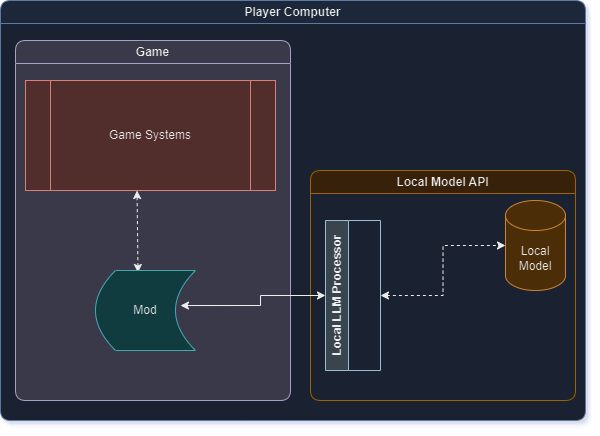

The diagram above was exported from draw.io. Its source (the exported page's mxGraphModel, read from the mxfile embedded in the PNG):
<mxGraphModel dx="869" dy="465" grid="1" gridSize="10" guides="1" tooltips="1" connect="1" arrows="1" fold="1" page="1" pageScale="1" pageWidth="850" pageHeight="1100" math="0" shadow="0">
  <root>
    <mxCell id="0" />
    <mxCell id="1" parent="0" />
    <mxCell id="2" value="Player Computer" style="swimlane;whiteSpace=wrap;html=1;fillColor=#dae8fc;strokeColor=#6c8ebf;rounded=1;shadow=1;glass=0;swimlaneLine=1;swimlaneFillColor=#E6EEFF;" vertex="1" parent="1">
      <mxGeometry x="150" y="1170" width="585" height="420" as="geometry" />
    </mxCell>
    <mxCell id="3" value="Game" style="swimlane;whiteSpace=wrap;html=1;fillColor=#d0cee2;strokeColor=#56517e;rounded=1;swimlaneFillColor=#D0CEE2;" vertex="1" parent="2">
      <mxGeometry x="15" y="40" width="275" height="360" as="geometry" />
    </mxCell>
    <mxCell id="4" value="Game Systems" style="shape=process;whiteSpace=wrap;html=1;backgroundOutline=1;fillColor=#f8cecc;strokeColor=#b85450;" vertex="1" parent="3">
      <mxGeometry x="10" y="40" width="250" height="110" as="geometry" />
    </mxCell>
    <mxCell id="5" style="rounded=1;orthogonalLoop=1;jettySize=auto;html=1;entryX=0.379;entryY=0.989;entryDx=0;entryDy=0;entryPerimeter=0;endArrow=classic;endFill=1;startArrow=classic;startFill=1;exitX=0.425;exitY=0.025;exitDx=0;exitDy=0;exitPerimeter=0;dashed=1;" edge="1" parent="3" source="6">
      <mxGeometry relative="1" as="geometry">
        <mxPoint x="138.45735417869813" y="231.21" as="sourcePoint" />
        <mxPoint x="121.53999999999999" y="149.99999999999997" as="targetPoint" />
      </mxGeometry>
    </mxCell>
    <mxCell id="6" value="Mod" style="shape=dataStorage;whiteSpace=wrap;html=1;fixedSize=1;fillColor=#b0e3e6;strokeColor=#0e8088;" vertex="1" parent="3">
      <mxGeometry x="80" y="230" width="100" height="80" as="geometry" />
    </mxCell>
    <mxCell id="7" value="Local Model API" style="swimlane;whiteSpace=wrap;html=1;fillColor=#ffe6cc;strokeColor=#d79b00;rounded=1;" vertex="1" parent="2">
      <mxGeometry x="310" y="170" width="265" height="230" as="geometry" />
    </mxCell>
    <mxCell id="8" value="Local&lt;br&gt;Model" style="shape=cylinder3;whiteSpace=wrap;html=1;boundedLbl=1;backgroundOutline=1;size=15;fillColor=#fad7ac;strokeColor=#b46504;" vertex="1" parent="7">
      <mxGeometry x="195" y="30" width="60" height="90" as="geometry" />
    </mxCell>
    <mxCell id="9" style="edgeStyle=orthogonalEdgeStyle;rounded=0;orthogonalLoop=1;jettySize=auto;html=1;entryX=0;entryY=0.5;entryDx=0;entryDy=0;entryPerimeter=0;startArrow=classic;startFill=1;dashed=1;" edge="1" parent="7" source="10" target="8">
      <mxGeometry relative="1" as="geometry" />
    </mxCell>
    <mxCell id="10" value="Local LLM Processor" style="swimlane;horizontal=0;whiteSpace=wrap;html=1;fillColor=#bac8d3;strokeColor=#23445d;" vertex="1" parent="7">
      <mxGeometry x="15" y="50" width="55" height="150" as="geometry" />
    </mxCell>
    <mxCell id="11" style="edgeStyle=orthogonalEdgeStyle;rounded=0;orthogonalLoop=1;jettySize=auto;html=1;entryX=0.85;entryY=0.438;entryDx=0;entryDy=0;entryPerimeter=0;startArrow=classic;startFill=1;" edge="1" parent="2" source="10" target="6">
      <mxGeometry relative="1" as="geometry" />
    </mxCell>
  </root>
</mxGraphModel>